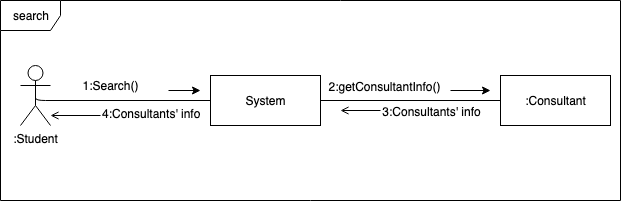

The diagram above was exported from draw.io. Its source (the exported page's mxGraphModel, read from the mxfile embedded in the PNG):
<mxGraphModel dx="946" dy="646" grid="1" gridSize="10" guides="1" tooltips="1" connect="1" arrows="1" fold="1" page="1" pageScale="1" pageWidth="850" pageHeight="1100" math="0" shadow="0">
  <root>
    <mxCell id="0" />
    <mxCell id="1" parent="0" />
    <mxCell id="xBZq1H4q6J_t6dfRbZE9-2" value="search" style="shape=umlFrame;whiteSpace=wrap;html=1;" vertex="1" parent="1">
      <mxGeometry x="100" y="180" width="620" height="200" as="geometry" />
    </mxCell>
    <mxCell id="xBZq1H4q6J_t6dfRbZE9-14" value=":Student" style="shape=umlActor;verticalLabelPosition=bottom;labelBackgroundColor=#ffffff;verticalAlign=top;html=1;" vertex="1" parent="1">
      <mxGeometry x="120" y="245" width="30" height="60" as="geometry" />
    </mxCell>
    <mxCell id="xBZq1H4q6J_t6dfRbZE9-12" value="System" style="html=1;" vertex="1" parent="1">
      <mxGeometry x="310" y="255" width="110" height="50" as="geometry" />
    </mxCell>
    <mxCell id="xBZq1H4q6J_t6dfRbZE9-13" value=":Consultant" style="html=1;" vertex="1" parent="1">
      <mxGeometry x="600" y="255" width="110" height="50" as="geometry" />
    </mxCell>
    <mxCell id="xBZq1H4q6J_t6dfRbZE9-16" value="" style="endArrow=none;html=1;edgeStyle=orthogonalEdgeStyle;entryX=0;entryY=0.5;entryDx=0;entryDy=0;" edge="1" parent="1" target="xBZq1H4q6J_t6dfRbZE9-12">
      <mxGeometry relative="1" as="geometry">
        <mxPoint x="135" y="275" as="sourcePoint" />
        <mxPoint x="260" y="400" as="targetPoint" />
        <Array as="points">
          <mxPoint x="135" y="280" />
        </Array>
      </mxGeometry>
    </mxCell>
    <mxCell id="xBZq1H4q6J_t6dfRbZE9-17" value="" style="resizable=0;html=1;align=left;verticalAlign=bottom;labelBackgroundColor=#ffffff;fontSize=10;" connectable="0" vertex="1" parent="xBZq1H4q6J_t6dfRbZE9-16">
      <mxGeometry x="-1" relative="1" as="geometry" />
    </mxCell>
    <mxCell id="xBZq1H4q6J_t6dfRbZE9-18" value="" style="resizable=0;html=1;align=right;verticalAlign=bottom;labelBackgroundColor=#ffffff;fontSize=10;" connectable="0" vertex="1" parent="xBZq1H4q6J_t6dfRbZE9-16">
      <mxGeometry x="1" relative="1" as="geometry" />
    </mxCell>
    <mxCell id="xBZq1H4q6J_t6dfRbZE9-19" value="" style="endArrow=classic;html=1;" edge="1" parent="1">
      <mxGeometry width="50" height="50" relative="1" as="geometry">
        <mxPoint x="268" y="270" as="sourcePoint" />
        <mxPoint x="300" y="270" as="targetPoint" />
      </mxGeometry>
    </mxCell>
    <mxCell id="xBZq1H4q6J_t6dfRbZE9-20" value="1:Search()" style="text;html=1;align=center;verticalAlign=middle;resizable=0;points=[];autosize=1;" vertex="1" parent="1">
      <mxGeometry x="175" y="255" width="70" height="20" as="geometry" />
    </mxCell>
    <mxCell id="xBZq1H4q6J_t6dfRbZE9-23" value="" style="endArrow=none;html=1;entryX=0;entryY=0.5;entryDx=0;entryDy=0;exitX=1;exitY=0.5;exitDx=0;exitDy=0;" edge="1" parent="1" source="xBZq1H4q6J_t6dfRbZE9-12" target="xBZq1H4q6J_t6dfRbZE9-13">
      <mxGeometry width="50" height="50" relative="1" as="geometry">
        <mxPoint x="100" y="450" as="sourcePoint" />
        <mxPoint x="150" y="400" as="targetPoint" />
      </mxGeometry>
    </mxCell>
    <mxCell id="xBZq1H4q6J_t6dfRbZE9-25" value="2:getConsultantInfo()" style="text;html=1;align=center;verticalAlign=middle;resizable=0;points=[];labelBackgroundColor=#ffffff;" vertex="1" connectable="0" parent="xBZq1H4q6J_t6dfRbZE9-23">
      <mxGeometry x="-0.3571" y="1" relative="1" as="geometry">
        <mxPoint x="5" y="-14" as="offset" />
      </mxGeometry>
    </mxCell>
    <mxCell id="xBZq1H4q6J_t6dfRbZE9-26" value="3:Consultants' info" style="text;html=1;align=center;verticalAlign=middle;resizable=0;points=[];labelBackgroundColor=#ffffff;" vertex="1" connectable="0" parent="xBZq1H4q6J_t6dfRbZE9-23">
      <mxGeometry x="-0.3111" y="-2" relative="1" as="geometry">
        <mxPoint x="48" y="8" as="offset" />
      </mxGeometry>
    </mxCell>
    <mxCell id="xBZq1H4q6J_t6dfRbZE9-24" value="" style="endArrow=classic;html=1;" edge="1" parent="1">
      <mxGeometry width="50" height="50" relative="1" as="geometry">
        <mxPoint x="550" y="270" as="sourcePoint" />
        <mxPoint x="590" y="270" as="targetPoint" />
      </mxGeometry>
    </mxCell>
    <mxCell id="xBZq1H4q6J_t6dfRbZE9-28" value="" style="endArrow=open;html=1;endFill=0;" edge="1" parent="1">
      <mxGeometry width="50" height="50" relative="1" as="geometry">
        <mxPoint x="480" y="290" as="sourcePoint" />
        <mxPoint x="440" y="290" as="targetPoint" />
      </mxGeometry>
    </mxCell>
    <mxCell id="xBZq1H4q6J_t6dfRbZE9-29" value="4:Consultants' info" style="text;html=1;" vertex="1" parent="1">
      <mxGeometry x="200" y="280" width="110" height="30" as="geometry" />
    </mxCell>
    <mxCell id="xBZq1H4q6J_t6dfRbZE9-31" value="" style="endArrow=open;html=1;endFill=0;exitX=0;exitY=0.5;exitDx=0;exitDy=0;" edge="1" parent="1" source="xBZq1H4q6J_t6dfRbZE9-29">
      <mxGeometry width="50" height="50" relative="1" as="geometry">
        <mxPoint x="180" y="295" as="sourcePoint" />
        <mxPoint x="150" y="295" as="targetPoint" />
      </mxGeometry>
    </mxCell>
  </root>
</mxGraphModel>